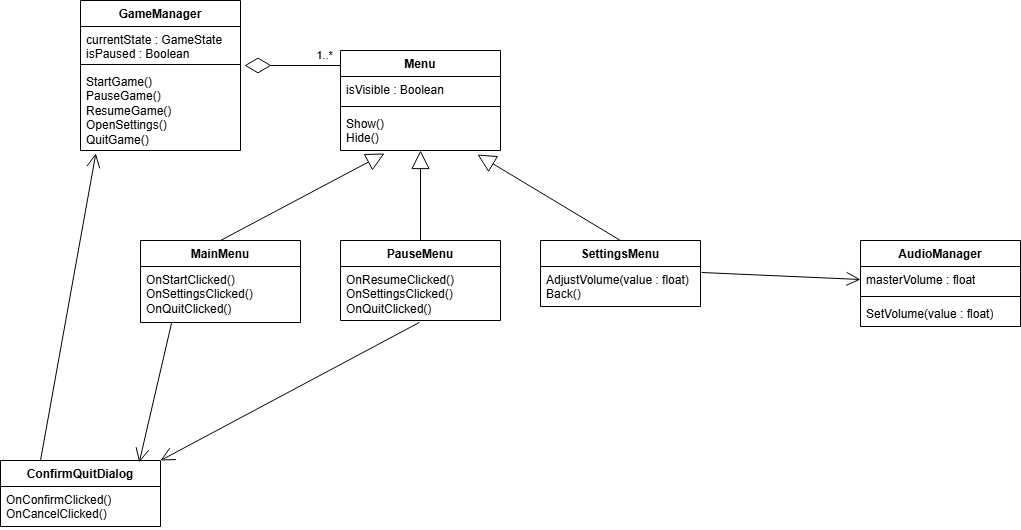

The diagram above was exported from draw.io. Its source (the exported page's mxGraphModel, read from the mxfile embedded in the PNG):
<mxGraphModel dx="1188" dy="648" grid="1" gridSize="10" guides="1" tooltips="1" connect="1" arrows="1" fold="1" page="1" pageScale="1" pageWidth="850" pageHeight="1100" math="0" shadow="0">
  <root>
    <mxCell id="0" />
    <mxCell id="1" parent="0" />
    <mxCell id="Nb_RBLVA_PXLq_hYa_uj-17" parent="1" style="swimlane;fontStyle=1;align=center;verticalAlign=top;childLayout=stackLayout;horizontal=1;startSize=26;horizontalStack=0;resizeParent=1;resizeParentMax=0;resizeLast=0;collapsible=1;marginBottom=0;whiteSpace=wrap;html=1;" value="Menu" vertex="1">
      <mxGeometry height="100" width="160" x="360" y="170" as="geometry">
        <mxRectangle height="30" width="70" x="240" y="360" as="alternateBounds" />
      </mxGeometry>
    </mxCell>
    <mxCell id="Nb_RBLVA_PXLq_hYa_uj-18" parent="Nb_RBLVA_PXLq_hYa_uj-17" style="text;strokeColor=none;fillColor=none;align=left;verticalAlign=top;spacingLeft=4;spacingRight=4;overflow=hidden;rotatable=0;points=[[0,0.5],[1,0.5]];portConstraint=eastwest;whiteSpace=wrap;html=1;" value="isVisible : Boolean" vertex="1">
      <mxGeometry height="26" width="160" y="26" as="geometry" />
    </mxCell>
    <mxCell id="Nb_RBLVA_PXLq_hYa_uj-19" parent="Nb_RBLVA_PXLq_hYa_uj-17" style="line;strokeWidth=1;fillColor=none;align=left;verticalAlign=middle;spacingTop=-1;spacingLeft=3;spacingRight=3;rotatable=0;labelPosition=right;points=[];portConstraint=eastwest;strokeColor=inherit;" value="" vertex="1">
      <mxGeometry height="8" width="160" y="52" as="geometry" />
    </mxCell>
    <mxCell id="Nb_RBLVA_PXLq_hYa_uj-20" parent="Nb_RBLVA_PXLq_hYa_uj-17" style="text;strokeColor=none;fillColor=none;align=left;verticalAlign=top;spacingLeft=4;spacingRight=4;overflow=hidden;rotatable=0;points=[[0,0.5],[1,0.5]];portConstraint=eastwest;whiteSpace=wrap;html=1;" value="Show()&lt;div&gt;Hide()&lt;/div&gt;" vertex="1">
      <mxGeometry height="40" width="160" y="60" as="geometry" />
    </mxCell>
    <mxCell id="Nb_RBLVA_PXLq_hYa_uj-21" parent="1" style="swimlane;fontStyle=1;align=center;verticalAlign=top;childLayout=stackLayout;horizontal=1;startSize=26;horizontalStack=0;resizeParent=1;resizeParentMax=0;resizeLast=0;collapsible=1;marginBottom=0;whiteSpace=wrap;html=1;" value="MainMenu" vertex="1">
      <mxGeometry height="82" width="160" x="160" y="360" as="geometry">
        <mxRectangle height="30" width="100" x="160" y="360" as="alternateBounds" />
      </mxGeometry>
    </mxCell>
    <mxCell id="Nb_RBLVA_PXLq_hYa_uj-24" parent="Nb_RBLVA_PXLq_hYa_uj-21" style="text;strokeColor=none;fillColor=none;align=left;verticalAlign=top;spacingLeft=4;spacingRight=4;overflow=hidden;rotatable=0;points=[[0,0.5],[1,0.5]];portConstraint=eastwest;whiteSpace=wrap;html=1;" value="OnStartClicked()&lt;div&gt;OnSettingsClicked()&lt;/div&gt;&lt;div&gt;OnQuitClicked()&lt;/div&gt;" vertex="1">
      <mxGeometry height="56" width="160" y="26" as="geometry" />
    </mxCell>
    <mxCell id="Nb_RBLVA_PXLq_hYa_uj-25" parent="1" style="swimlane;fontStyle=1;align=center;verticalAlign=top;childLayout=stackLayout;horizontal=1;startSize=26;horizontalStack=0;resizeParent=1;resizeParentMax=0;resizeLast=0;collapsible=1;marginBottom=0;whiteSpace=wrap;html=1;" value="PauseMenu" vertex="1">
      <mxGeometry height="80" width="160" x="360" y="360" as="geometry" />
    </mxCell>
    <mxCell id="Nb_RBLVA_PXLq_hYa_uj-28" parent="Nb_RBLVA_PXLq_hYa_uj-25" style="text;strokeColor=none;fillColor=none;align=left;verticalAlign=top;spacingLeft=4;spacingRight=4;overflow=hidden;rotatable=0;points=[[0,0.5],[1,0.5]];portConstraint=eastwest;whiteSpace=wrap;html=1;" value="OnResumeClicked()&lt;div&gt;OnSettingsClicked()&lt;/div&gt;&lt;div&gt;OnQuitClicked()&lt;/div&gt;" vertex="1">
      <mxGeometry height="54" width="160" y="26" as="geometry" />
    </mxCell>
    <mxCell id="Nb_RBLVA_PXLq_hYa_uj-29" parent="1" style="swimlane;fontStyle=1;align=center;verticalAlign=top;childLayout=stackLayout;horizontal=1;startSize=26;horizontalStack=0;resizeParent=1;resizeParentMax=0;resizeLast=0;collapsible=1;marginBottom=0;whiteSpace=wrap;html=1;" value="SettingsMenu" vertex="1">
      <mxGeometry height="66" width="160" x="560" y="360" as="geometry" />
    </mxCell>
    <mxCell id="Nb_RBLVA_PXLq_hYa_uj-32" parent="Nb_RBLVA_PXLq_hYa_uj-29" style="text;strokeColor=none;fillColor=none;align=left;verticalAlign=top;spacingLeft=4;spacingRight=4;overflow=hidden;rotatable=0;points=[[0,0.5],[1,0.5]];portConstraint=eastwest;whiteSpace=wrap;html=1;" value="AdjustVolume(value : float)&lt;div&gt;Back()&lt;/div&gt;" vertex="1">
      <mxGeometry height="40" width="160" y="26" as="geometry" />
    </mxCell>
    <mxCell id="Nb_RBLVA_PXLq_hYa_uj-33" edge="1" parent="1" source="Nb_RBLVA_PXLq_hYa_uj-21" style="endArrow=block;endSize=16;endFill=0;html=1;rounded=0;exitX=0.5;exitY=0;exitDx=0;exitDy=0;entryX=0.275;entryY=1.075;entryDx=0;entryDy=0;entryPerimeter=0;" target="Nb_RBLVA_PXLq_hYa_uj-20" value="">
      <mxGeometry relative="1" width="160" as="geometry">
        <mxPoint x="210" y="310" as="sourcePoint" />
        <mxPoint x="370" y="310" as="targetPoint" />
      </mxGeometry>
    </mxCell>
    <mxCell id="Nb_RBLVA_PXLq_hYa_uj-34" edge="1" parent="1" source="Nb_RBLVA_PXLq_hYa_uj-25" style="endArrow=block;endSize=16;endFill=0;html=1;rounded=0;exitX=0.5;exitY=0;exitDx=0;exitDy=0;" target="Nb_RBLVA_PXLq_hYa_uj-20" value="">
      <mxGeometry relative="1" width="160" as="geometry">
        <mxPoint x="410" y="570" as="sourcePoint" />
        <mxPoint x="614" y="480" as="targetPoint" />
      </mxGeometry>
    </mxCell>
    <mxCell id="Nb_RBLVA_PXLq_hYa_uj-35" edge="1" parent="1" source="Nb_RBLVA_PXLq_hYa_uj-29" style="endArrow=block;endSize=16;endFill=0;html=1;rounded=0;exitX=0.5;exitY=0;exitDx=0;exitDy=0;entryX=0.856;entryY=1.1;entryDx=0;entryDy=0;entryPerimeter=0;" target="Nb_RBLVA_PXLq_hYa_uj-20" value="">
      <mxGeometry relative="1" width="160" as="geometry">
        <mxPoint x="690" y="790" as="sourcePoint" />
        <mxPoint x="894" y="700" as="targetPoint" />
      </mxGeometry>
    </mxCell>
    <mxCell id="Nb_RBLVA_PXLq_hYa_uj-36" parent="1" style="swimlane;fontStyle=1;align=center;verticalAlign=top;childLayout=stackLayout;horizontal=1;startSize=26;horizontalStack=0;resizeParent=1;resizeParentMax=0;resizeLast=0;collapsible=1;marginBottom=0;whiteSpace=wrap;html=1;" value="GameManager" vertex="1">
      <mxGeometry height="150" width="160" x="100" y="120" as="geometry" />
    </mxCell>
    <mxCell id="Nb_RBLVA_PXLq_hYa_uj-37" parent="Nb_RBLVA_PXLq_hYa_uj-36" style="text;strokeColor=none;fillColor=none;align=left;verticalAlign=top;spacingLeft=4;spacingRight=4;overflow=hidden;rotatable=0;points=[[0,0.5],[1,0.5]];portConstraint=eastwest;whiteSpace=wrap;html=1;" value="currentState : GameState&lt;div&gt;isPaused : Boolean&lt;/div&gt;" vertex="1">
      <mxGeometry height="34" width="160" y="26" as="geometry" />
    </mxCell>
    <mxCell id="Nb_RBLVA_PXLq_hYa_uj-38" parent="Nb_RBLVA_PXLq_hYa_uj-36" style="line;strokeWidth=1;fillColor=none;align=left;verticalAlign=middle;spacingTop=-1;spacingLeft=3;spacingRight=3;rotatable=0;labelPosition=right;points=[];portConstraint=eastwest;strokeColor=inherit;" value="" vertex="1">
      <mxGeometry height="8" width="160" y="60" as="geometry" />
    </mxCell>
    <mxCell id="Nb_RBLVA_PXLq_hYa_uj-39" parent="Nb_RBLVA_PXLq_hYa_uj-36" style="text;strokeColor=none;fillColor=none;align=left;verticalAlign=top;spacingLeft=4;spacingRight=4;overflow=hidden;rotatable=0;points=[[0,0.5],[1,0.5]];portConstraint=eastwest;whiteSpace=wrap;html=1;" value="StartGame()&lt;div&gt;PauseGame()&lt;/div&gt;&lt;div&gt;ResumeGame()&lt;/div&gt;&lt;div&gt;OpenSettings()&lt;/div&gt;&lt;div&gt;QuitGame()&lt;/div&gt;" vertex="1">
      <mxGeometry height="82" width="160" y="68" as="geometry" />
    </mxCell>
    <mxCell id="Nb_RBLVA_PXLq_hYa_uj-40" edge="1" parent="1" source="Nb_RBLVA_PXLq_hYa_uj-17" style="endArrow=diamondThin;endFill=0;endSize=24;html=1;rounded=0;entryX=1.025;entryY=-0.037;entryDx=0;entryDy=0;entryPerimeter=0;exitX=0;exitY=0.15;exitDx=0;exitDy=0;exitPerimeter=0;" target="Nb_RBLVA_PXLq_hYa_uj-39" value="">
      <mxGeometry relative="1" width="160" as="geometry">
        <mxPoint x="310" y="130" as="sourcePoint" />
        <mxPoint x="400" y="400" as="targetPoint" />
      </mxGeometry>
    </mxCell>
    <mxCell id="Nb_RBLVA_PXLq_hYa_uj-41" connectable="0" parent="Nb_RBLVA_PXLq_hYa_uj-40" style="edgeLabel;html=1;align=center;verticalAlign=middle;resizable=0;points=[];" value="1..*" vertex="1">
      <mxGeometry relative="1" x="-0.2917" y="-1" as="geometry">
        <mxPoint x="17" y="-9" as="offset" />
      </mxGeometry>
    </mxCell>
    <mxCell id="Nb_RBLVA_PXLq_hYa_uj-42" parent="1" style="swimlane;fontStyle=1;align=center;verticalAlign=top;childLayout=stackLayout;horizontal=1;startSize=26;horizontalStack=0;resizeParent=1;resizeParentMax=0;resizeLast=0;collapsible=1;marginBottom=0;whiteSpace=wrap;html=1;" value="AudioManager" vertex="1">
      <mxGeometry height="86" width="160" x="880" y="360" as="geometry" />
    </mxCell>
    <mxCell id="Nb_RBLVA_PXLq_hYa_uj-43" parent="Nb_RBLVA_PXLq_hYa_uj-42" style="text;strokeColor=none;fillColor=none;align=left;verticalAlign=top;spacingLeft=4;spacingRight=4;overflow=hidden;rotatable=0;points=[[0,0.5],[1,0.5]];portConstraint=eastwest;whiteSpace=wrap;html=1;" value="masterVolume : float" vertex="1">
      <mxGeometry height="26" width="160" y="26" as="geometry" />
    </mxCell>
    <mxCell id="Nb_RBLVA_PXLq_hYa_uj-44" parent="Nb_RBLVA_PXLq_hYa_uj-42" style="line;strokeWidth=1;fillColor=none;align=left;verticalAlign=middle;spacingTop=-1;spacingLeft=3;spacingRight=3;rotatable=0;labelPosition=right;points=[];portConstraint=eastwest;strokeColor=inherit;" value="" vertex="1">
      <mxGeometry height="8" width="160" y="52" as="geometry" />
    </mxCell>
    <mxCell id="Nb_RBLVA_PXLq_hYa_uj-45" parent="Nb_RBLVA_PXLq_hYa_uj-42" style="text;strokeColor=none;fillColor=none;align=left;verticalAlign=top;spacingLeft=4;spacingRight=4;overflow=hidden;rotatable=0;points=[[0,0.5],[1,0.5]];portConstraint=eastwest;whiteSpace=wrap;html=1;" value="SetVolume(value : float)" vertex="1">
      <mxGeometry height="26" width="160" y="60" as="geometry" />
    </mxCell>
    <mxCell id="Nb_RBLVA_PXLq_hYa_uj-46" edge="1" parent="1" source="Nb_RBLVA_PXLq_hYa_uj-32" style="endArrow=open;endFill=1;endSize=12;html=1;rounded=0;exitX=1.007;exitY=0.15;exitDx=0;exitDy=0;exitPerimeter=0;entryX=0;entryY=0.5;entryDx=0;entryDy=0;" target="Nb_RBLVA_PXLq_hYa_uj-43" value="">
      <mxGeometry relative="1" width="160" as="geometry">
        <mxPoint x="540" y="520" as="sourcePoint" />
        <mxPoint x="700" y="520" as="targetPoint" />
      </mxGeometry>
    </mxCell>
    <mxCell id="Nb_RBLVA_PXLq_hYa_uj-47" parent="1" style="swimlane;fontStyle=1;align=center;verticalAlign=top;childLayout=stackLayout;horizontal=1;startSize=26;horizontalStack=0;resizeParent=1;resizeParentMax=0;resizeLast=0;collapsible=1;marginBottom=0;whiteSpace=wrap;html=1;" value="ConfirmQuitDialog" vertex="1">
      <mxGeometry height="66" width="160" x="20" y="580" as="geometry" />
    </mxCell>
    <mxCell id="Nb_RBLVA_PXLq_hYa_uj-50" parent="Nb_RBLVA_PXLq_hYa_uj-47" style="text;strokeColor=none;fillColor=none;align=left;verticalAlign=top;spacingLeft=4;spacingRight=4;overflow=hidden;rotatable=0;points=[[0,0.5],[1,0.5]];portConstraint=eastwest;whiteSpace=wrap;html=1;" value="&lt;div&gt;OnConfirmClicked()&lt;/div&gt;&lt;div&gt;OnCancelClicked()&lt;/div&gt;" vertex="1">
      <mxGeometry height="40" width="160" y="26" as="geometry" />
    </mxCell>
    <mxCell id="Nb_RBLVA_PXLq_hYa_uj-54" edge="1" parent="1" source="Nb_RBLVA_PXLq_hYa_uj-24" style="endArrow=open;endFill=1;endSize=12;html=1;rounded=0;exitX=0.195;exitY=1;exitDx=0;exitDy=0;exitPerimeter=0;entryX=0.867;entryY=0.028;entryDx=0;entryDy=0;entryPerimeter=0;" target="Nb_RBLVA_PXLq_hYa_uj-47" value="">
      <mxGeometry relative="1" width="160" as="geometry">
        <mxPoint x="330" y="560" as="sourcePoint" />
        <mxPoint x="489" y="567" as="targetPoint" />
      </mxGeometry>
    </mxCell>
    <mxCell id="Nb_RBLVA_PXLq_hYa_uj-55" edge="1" parent="1" source="Nb_RBLVA_PXLq_hYa_uj-28" style="endArrow=open;endFill=1;endSize=12;html=1;rounded=0;exitX=0.492;exitY=1.037;exitDx=0;exitDy=0;exitPerimeter=0;entryX=1;entryY=0;entryDx=0;entryDy=0;" target="Nb_RBLVA_PXLq_hYa_uj-47" value="">
      <mxGeometry relative="1" width="160" as="geometry">
        <mxPoint x="260" y="520" as="sourcePoint" />
        <mxPoint x="419" y="527" as="targetPoint" />
      </mxGeometry>
    </mxCell>
    <mxCell id="Nb_RBLVA_PXLq_hYa_uj-56" edge="1" parent="1" source="Nb_RBLVA_PXLq_hYa_uj-47" style="endArrow=open;endFill=1;endSize=12;html=1;rounded=0;exitX=0.25;exitY=0;exitDx=0;exitDy=0;entryX=0.096;entryY=1.035;entryDx=0;entryDy=0;entryPerimeter=0;" target="Nb_RBLVA_PXLq_hYa_uj-39" value="">
      <mxGeometry relative="1" width="160" as="geometry">
        <mxPoint x="520" y="620" as="sourcePoint" />
        <mxPoint x="679" y="627" as="targetPoint" />
      </mxGeometry>
    </mxCell>
  </root>
</mxGraphModel>